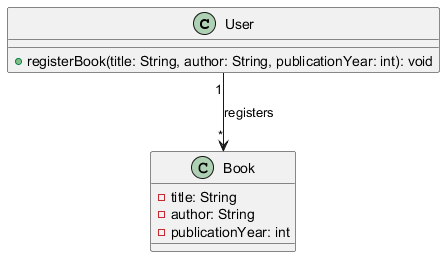

The diagram above was rendered by PlantUML. Its source (embedded in the PNG):
@startuml
class User {
  + registerBook(title: String, author: String, publicationYear: int): void
}

class Book {
  - title: String
  - author: String
  - publicationYear: int
}

User "1" --> "*" Book : registers
@enduml